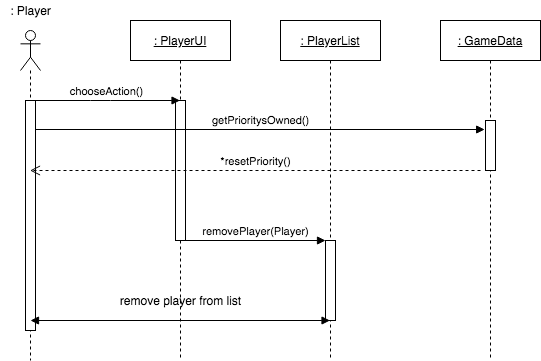

The diagram above was exported from draw.io. Its source (the exported page's mxGraphModel, read from the mxfile embedded in the PNG):
<mxGraphModel dx="786" dy="625" grid="1" gridSize="10" guides="1" tooltips="1" connect="1" arrows="1" fold="1" page="1" pageScale="1" pageWidth="827" pageHeight="1169" math="0" shadow="0">
  <root>
    <mxCell id="0" />
    <mxCell id="1" parent="0" />
    <mxCell id="Tyzeht5sSpm1yfYoPFXt-1" value="" style="shape=umlLifeline;participant=umlActor;perimeter=lifelinePerimeter;whiteSpace=wrap;html=1;container=1;collapsible=0;recursiveResize=0;verticalAlign=top;spacingTop=36;outlineConnect=0;" parent="1" vertex="1">
      <mxGeometry x="90" y="110" width="20" height="330" as="geometry" />
    </mxCell>
    <mxCell id="2TZlhzvFx-joEGHZAxNB-2" value="" style="html=1;points=[];perimeter=orthogonalPerimeter;" parent="Tyzeht5sSpm1yfYoPFXt-1" vertex="1">
      <mxGeometry x="5" y="70" width="10" height="230" as="geometry" />
    </mxCell>
    <mxCell id="Tyzeht5sSpm1yfYoPFXt-2" value=": Player" style="text;html=1;align=center;verticalAlign=middle;resizable=0;points=[];autosize=1;" parent="1" vertex="1">
      <mxGeometry x="70" y="80" width="60" height="20" as="geometry" />
    </mxCell>
    <mxCell id="2TZlhzvFx-joEGHZAxNB-1" value="&lt;u&gt;: PlayerUI&lt;/u&gt;" style="shape=umlLifeline;perimeter=lifelinePerimeter;whiteSpace=wrap;html=1;container=1;collapsible=0;recursiveResize=0;outlineConnect=0;" parent="1" vertex="1">
      <mxGeometry x="200" y="100" width="100" height="340" as="geometry" />
    </mxCell>
    <mxCell id="2TZlhzvFx-joEGHZAxNB-4" value="" style="html=1;points=[];perimeter=orthogonalPerimeter;" parent="2TZlhzvFx-joEGHZAxNB-1" vertex="1">
      <mxGeometry x="45" y="80" width="10" height="140" as="geometry" />
    </mxCell>
    <mxCell id="2TZlhzvFx-joEGHZAxNB-6" value="&lt;u&gt;: PlayerList&lt;/u&gt;" style="shape=umlLifeline;perimeter=lifelinePerimeter;whiteSpace=wrap;html=1;container=1;collapsible=0;recursiveResize=0;outlineConnect=0;" parent="1" vertex="1">
      <mxGeometry x="350" y="100" width="100" height="340" as="geometry" />
    </mxCell>
    <mxCell id="2TZlhzvFx-joEGHZAxNB-10" value="" style="html=1;points=[];perimeter=orthogonalPerimeter;" parent="2TZlhzvFx-joEGHZAxNB-6" vertex="1">
      <mxGeometry x="45" y="220" width="10" height="80" as="geometry" />
    </mxCell>
    <mxCell id="2TZlhzvFx-joEGHZAxNB-7" value="&lt;u&gt;: GameData&lt;/u&gt;" style="shape=umlLifeline;perimeter=lifelinePerimeter;whiteSpace=wrap;html=1;container=1;collapsible=0;recursiveResize=0;outlineConnect=0;" parent="1" vertex="1">
      <mxGeometry x="510" y="100" width="100" height="340" as="geometry" />
    </mxCell>
    <mxCell id="2TZlhzvFx-joEGHZAxNB-16" value="" style="html=1;points=[];perimeter=orthogonalPerimeter;" parent="2TZlhzvFx-joEGHZAxNB-7" vertex="1">
      <mxGeometry x="45" y="100" width="10" height="50" as="geometry" />
    </mxCell>
    <mxCell id="2TZlhzvFx-joEGHZAxNB-5" value="chooseAction()" style="html=1;verticalAlign=bottom;endArrow=block;exitX=0.8;exitY=0;exitDx=0;exitDy=0;exitPerimeter=0;" parent="1" source="2TZlhzvFx-joEGHZAxNB-2" target="2TZlhzvFx-joEGHZAxNB-1" edge="1">
      <mxGeometry width="80" relative="1" as="geometry">
        <mxPoint x="120" y="190" as="sourcePoint" />
        <mxPoint x="180" y="190" as="targetPoint" />
        <Array as="points">
          <mxPoint x="170" y="180" />
        </Array>
      </mxGeometry>
    </mxCell>
    <mxCell id="2TZlhzvFx-joEGHZAxNB-12" value="" style="endArrow=block;startArrow=block;endFill=1;startFill=1;html=1;exitX=0.5;exitY=0.5;exitDx=0;exitDy=0;exitPerimeter=0;" parent="1" target="2TZlhzvFx-joEGHZAxNB-6" edge="1">
      <mxGeometry width="160" relative="1" as="geometry">
        <mxPoint x="100" y="400" as="sourcePoint" />
        <mxPoint x="270" y="340" as="targetPoint" />
      </mxGeometry>
    </mxCell>
    <mxCell id="2TZlhzvFx-joEGHZAxNB-14" value="removePlayer(Player)" style="html=1;verticalAlign=bottom;endArrow=block;" parent="1" source="2TZlhzvFx-joEGHZAxNB-4" target="2TZlhzvFx-joEGHZAxNB-10" edge="1">
      <mxGeometry width="80" relative="1" as="geometry">
        <mxPoint x="270" y="280" as="sourcePoint" />
        <mxPoint x="350" y="280" as="targetPoint" />
      </mxGeometry>
    </mxCell>
    <mxCell id="2TZlhzvFx-joEGHZAxNB-15" value="remove player from list" style="text;html=1;align=center;verticalAlign=middle;resizable=0;points=[];autosize=1;" parent="1" vertex="1">
      <mxGeometry x="180" y="370" width="140" height="20" as="geometry" />
    </mxCell>
    <mxCell id="2TZlhzvFx-joEGHZAxNB-18" value="*resetPriority()" style="html=1;verticalAlign=bottom;endArrow=open;dashed=1;endSize=8;" parent="1" target="Tyzeht5sSpm1yfYoPFXt-1" edge="1">
      <mxGeometry relative="1" as="geometry">
        <mxPoint x="550" y="250" as="sourcePoint" />
        <mxPoint x="470" y="250" as="targetPoint" />
      </mxGeometry>
    </mxCell>
    <mxCell id="2TZlhzvFx-joEGHZAxNB-17" value="getPrioritysOwned()" style="html=1;verticalAlign=bottom;endArrow=block;entryX=-0.083;entryY=0.18;entryDx=0;entryDy=0;entryPerimeter=0;" parent="1" source="2TZlhzvFx-joEGHZAxNB-2" target="2TZlhzvFx-joEGHZAxNB-16" edge="1">
      <mxGeometry width="80" relative="1" as="geometry">
        <mxPoint x="120" y="210" as="sourcePoint" />
        <mxPoint x="540" y="210" as="targetPoint" />
      </mxGeometry>
    </mxCell>
  </root>
</mxGraphModel>